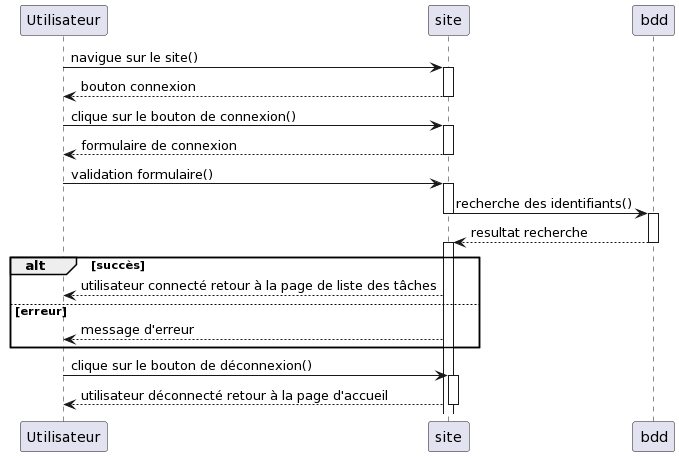

The diagram above was rendered by PlantUML. Its source (embedded in the PNG):
@startuml
Utilisateur -> site: navigue sur le site()

Activate site
Utilisateur <-- site: bouton connexion
Deactivate site

Utilisateur -> site: clique sur le bouton de connexion()

Activate site
Utilisateur <-- site: formulaire de connexion
Deactivate site


Utilisateur -> site: validation formulaire()

Activate site
site -> bdd: recherche des identifiants()
Deactivate site

Activate bdd
site <-- bdd: resultat recherche
Deactivate bdd

Activate site
alt succès 
    Utilisateur <-- site: utilisateur connecté retour à la page de liste des tâches
else erreur
    Utilisateur <-- site: message d'erreur
end




Utilisateur -> site: clique sur le bouton de déconnexion()

Activate site
Utilisateur <-- site: utilisateur déconnecté retour à la page d'accueil
Deactivate site
@enduml